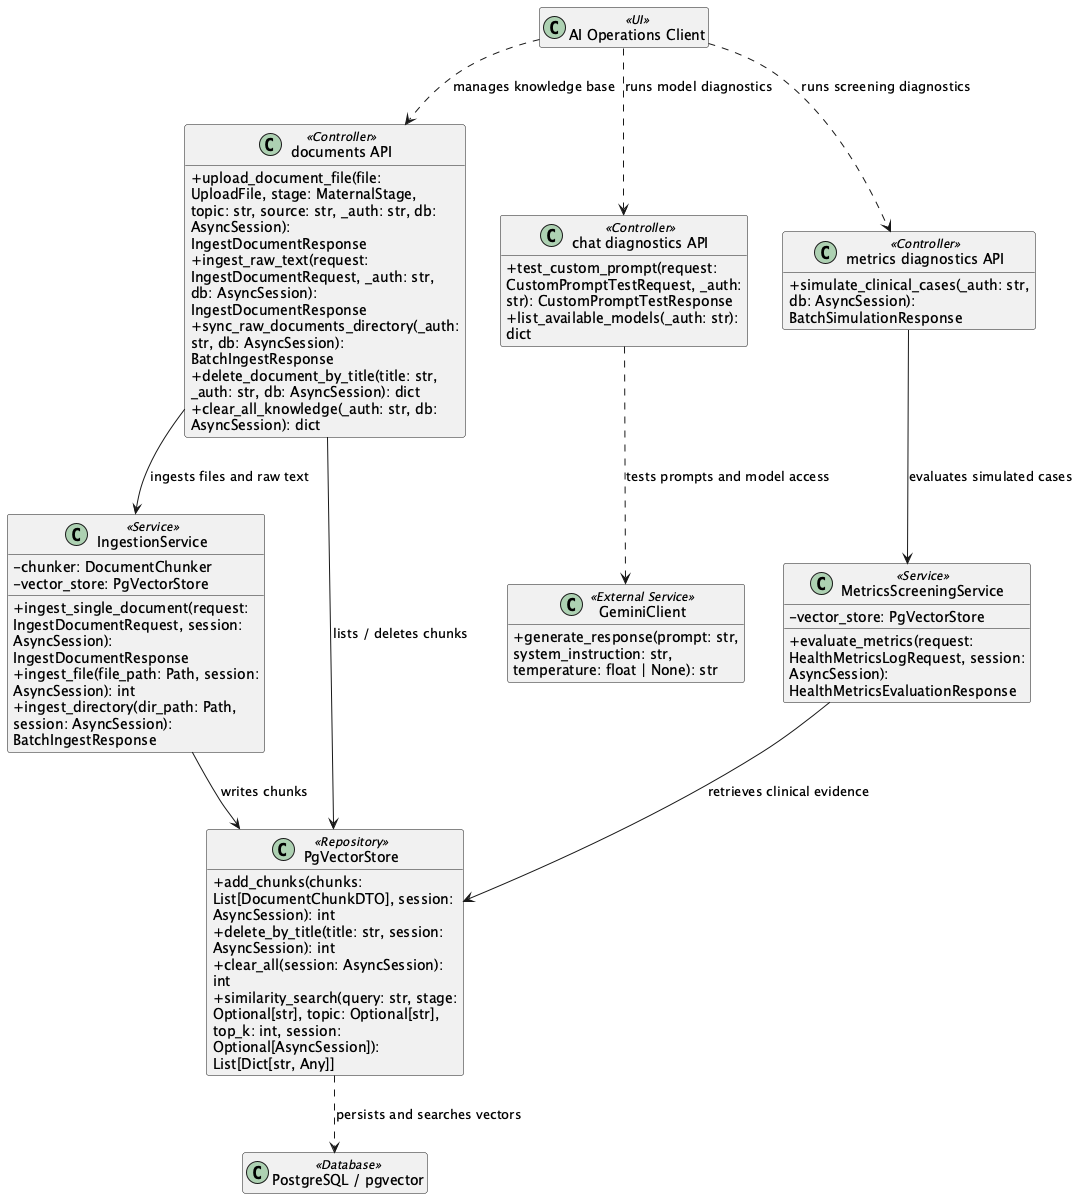

The diagram above was rendered by PlantUML. Its source (embedded in the PNG):
@startuml ClassDiagram_AIKnowledgeBaseandDiagnosticsOperations
skinparam classAttributeIconSize 0
skinparam wrapWidth 250
hide empty members

class "AI Operations Client" as UI1 <<UI>>
class "documents API" as DocumentsController <<Controller>> {
  + upload_document_file(file: UploadFile, stage: MaternalStage, topic: str, source: str, _auth: str, db: AsyncSession): IngestDocumentResponse
  + ingest_raw_text(request: IngestDocumentRequest, _auth: str, db: AsyncSession): IngestDocumentResponse
  + sync_raw_documents_directory(_auth: str, db: AsyncSession): BatchIngestResponse
  + delete_document_by_title(title: str, _auth: str, db: AsyncSession): dict
  + clear_all_knowledge(_auth: str, db: AsyncSession): dict
}
class "chat diagnostics API" as ChatController <<Controller>> {
  + test_custom_prompt(request: CustomPromptTestRequest, _auth: str): CustomPromptTestResponse
  + list_available_models(_auth: str): dict
}
class "metrics diagnostics API" as MetricsController <<Controller>> {
  + simulate_clinical_cases(_auth: str, db: AsyncSession): BatchSimulationResponse
}
class "IngestionService" as IngestionService <<Service>> {
  - chunker: DocumentChunker
  - vector_store: PgVectorStore
  + ingest_single_document(request: IngestDocumentRequest, session: AsyncSession): IngestDocumentResponse
  + ingest_file(file_path: Path, session: AsyncSession): int
  + ingest_directory(dir_path: Path, session: AsyncSession): BatchIngestResponse
}
class "MetricsScreeningService" as MetricsService <<Service>> {
  - vector_store: PgVectorStore
  + evaluate_metrics(request: HealthMetricsLogRequest, session: AsyncSession): HealthMetricsEvaluationResponse
}
class "PgVectorStore" as VectorStore <<Repository>> {
  + add_chunks(chunks: List[DocumentChunkDTO], session: AsyncSession): int
  + delete_by_title(title: str, session: AsyncSession): int
  + clear_all(session: AsyncSession): int
  + similarity_search(query: str, stage: Optional[str], topic: Optional[str], top_k: int, session: Optional[AsyncSession]): List[Dict[str, Any]]
}
class "GeminiClient" as Gemini <<External Service>> {
  + generate_response(prompt: str, system_instruction: str, temperature: float | None): str
}
class "PostgreSQL / pgvector" as DB <<Database>>

UI1 ..> DocumentsController : manages knowledge base
UI1 ..> ChatController : runs model diagnostics
UI1 ..> MetricsController : runs screening diagnostics
DocumentsController --> IngestionService : ingests files and raw text
DocumentsController --> VectorStore : lists / deletes chunks
ChatController ..> Gemini : tests prompts and model access
MetricsController --> MetricsService : evaluates simulated cases
IngestionService --> VectorStore : writes chunks
MetricsService --> VectorStore : retrieves clinical evidence
VectorStore ..> DB : persists and searches vectors
@enduml